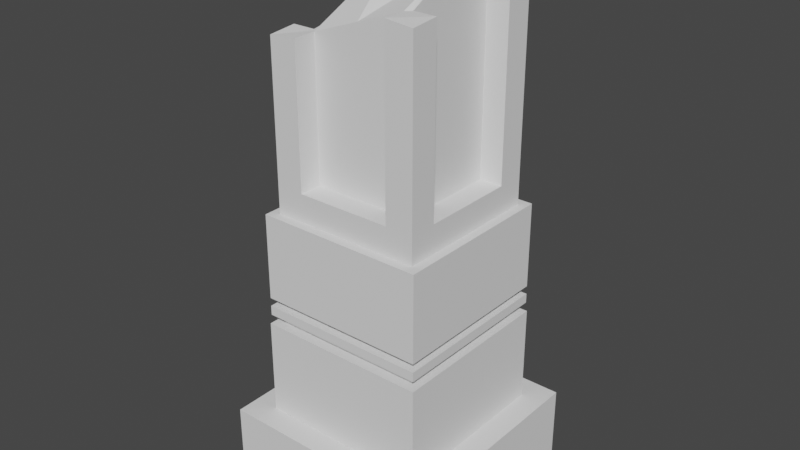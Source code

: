 # Source: column_break_1.blend  (saved by Blender 3.4.6; exported with 4.5.12 LTS)
import bpy
from mathutils import Matrix  # noqa: F401  (used for matrix-valued properties, if any)

bpy.ops.wm.read_factory_settings(use_empty=True)
scene = bpy.context.scene
scene.name = 'Scene'

# ---- collections
col_collection = bpy.data.collections.new('Collection'); scene.collection.children.link(col_collection)

# ---- world
world_world = bpy.data.worlds.new('World'); scene.world = world_world
world_world.use_nodes = True; world_world.node_tree.nodes.clear()
_N = world_world.node_tree.nodes; _L = world_world.node_tree.links
n0 = _N.new('ShaderNodeOutputWorld'); n0.name = 'World Output'; n0.location = (300, 300)
n1 = _N.new('ShaderNodeBackground'); n1.name = 'Background'; n1.location = (10, 300)
n1.inputs[0].default_value = (0.05088, 0.05088, 0.05088, 1.0)
_L.new(n1.outputs[0], n0.inputs[0])
n0.is_active_output = True
world_world.color = (0.05088, 0.05088, 0.05088)
world_world.use_sun_shadow = False
world_world.sun_shadow_jitter_overblur = 0.0

# ---- meshes
me_cube_001 = bpy.data.meshes.new('Cube.001')
me_cube_001.from_pydata([(-21.57, -21.57, -7.093), (-16.77, -16.77, 7.093), (-21.57, 21.57, -7.093), (-16.77, 16.77, 7.093), (21.57, -21.57, -7.093), (16.77, -16.77, 7.093), (21.57, 21.57, -7.093), (16.77, 16.77, 7.093), (-21.57, -21.57, 7.093), (-21.57, 21.57, 7.093), (21.57, 21.57, 7.093), (21.57, -21.57, 7.093), (-14.81, -14.81, 26.02), (-14.81, 14.81, 26.02), (14.81, 14.81, 26.02), (14.81, -14.81, 26.02), (-16.77, -16.77, 26.02), (-16.77, 16.77, 26.02), (16.77, 16.77, 26.02), (16.77, -16.77, 26.02), (-14.81, -14.81, 27.87), (-14.81, 14.81, 27.87), (14.81, 14.81, 27.87), (14.81, -14.81, 27.87), (-14.81, -14.81, 29.74), (-14.81, 14.81, 29.74), (14.81, 14.81, 29.74), (14.81, -14.81, 29.74), (-16.58, -16.58, 27.87), (-16.58, 16.58, 27.87), (16.58, 16.58, 27.87), (16.58, -16.58, 27.87), (-16.58, -16.58, 29.74), (-16.58, 16.58, 29.74), (16.58, 16.58, 29.74), (16.58, -16.58, 29.74), (-14.81, -14.81, 31.38), (-14.81, 14.81, 31.38), (14.81, 14.81, 31.38), (14.81, -14.81, 31.38), (-14.81, -14.81, 48.27), (-14.81, 14.81, 48.27), (14.81, 14.81, 48.27), (14.81, -14.81, 48.27), (-16.58, -16.58, 31.38), (-16.58, 16.58, 31.38), (16.58, 16.58, 31.38), (16.58, -16.58, 31.38), (-16.58, -16.58, 48.27), (-16.58, 16.58, 48.27), (16.58, 16.58, 48.27), (16.58, -16.58, 48.27), (14.81, -9.345, 53.73), (14.81, 9.345, 53.73), (-14.81, 9.345, 53.73), (-14.81, -9.345, 53.73), (-9.345, -14.81, 53.73), (9.345, -14.81, 53.73), (9.345, 14.81, 53.73), (-9.345, 14.81, 53.73), (9.371, 9.345, 53.73), (9.371, -9.345, 53.73), (-9.367, -9.345, 53.73), (-9.367, 9.345, 53.73), (9.345, -6.243, 53.73), (-9.345, -6.243, 53.73), (-9.345, 6.243, 53.73), (9.345, 6.243, 53.73), (10.32, 9.345, 53.73), (10.32, -9.345, 53.73), (-10.32, -9.345, 53.73), (-10.32, 9.345, 53.73), (9.345, -10.32, 53.73), (-9.345, -10.32, 53.73), (-9.345, 10.32, 53.73), (9.345, 10.32, 53.73), (14.81, -14.81, 87.32), (-14.81, 14.81, 83.29), (14.81, -9.345, 87.82), (-14.81, 9.345, 83.78), (9.345, -14.81, 87.82), (-9.345, 14.81, 83.78), (9.371, -9.345, 87.82), (-9.367, 9.345, 83.78), (9.345, -6.243, 87.82), (-9.345, 9.275, 83.78), (10.32, -9.345, 87.82), (-10.32, 9.345, 83.78), (9.345, -10.32, 87.82), (-9.345, 10.32, 83.78), (14.81, 14.81, 96.79), (-14.81, -14.81, 80.48), (14.81, 9.345, 97.29), (-14.81, -9.345, 80.98), (-9.345, -14.81, 80.98), (9.345, 14.81, 97.29), (9.371, 9.345, 97.29), (-9.367, -9.345, 80.98), (-9.345, -6.243, 80.98), (9.345, 10.3, 97.31), (10.32, 9.345, 97.29), (-10.32, -9.345, 80.98), (-9.345, -10.32, 80.98), (9.345, 10.32, 97.29), (-21.57, 0.0, -7.093), (-21.57, 0.0, 7.093), (21.57, 0.0, -7.093), (21.57, 0.0, 7.093), (-16.77, 0.0, 7.093), (16.77, 0.0, 7.093), (-16.77, 0.0, 26.02), (16.77, 0.0, 26.02), (-14.81, 0.0, 26.02), (14.81, 0.0, 26.02), (-14.81, 0.0, 27.87), (14.81, 0.0, 27.87), (-14.81, 0.0, 29.74), (14.81, 0.0, 29.74), (-16.58, 0.0, 27.87), (16.58, 0.0, 27.87), (-16.58, 0.0, 29.74), (16.58, 0.0, 29.74), (-14.81, 0.0, 31.38), (14.81, 0.0, 31.38), (-14.81, 0.0, 48.27), (14.81, 0.0, 48.27), (-16.58, 0.0, 31.38), (16.58, 0.0, 31.38), (-16.58, 0.0, 48.27), (16.58, 0.0, 48.27), (14.81, -9.537e-07, 53.73), (-14.81, 9.537e-07, 53.73), (9.371, -9.537e-07, 53.73), (-9.367, 9.537e-07, 53.73), (10.32, -9.537e-07, 53.73), (-10.32, 9.537e-07, 53.73), (10.32, 0.0, 92.55), (-10.32, 0.0, 82.38), (9.345, 0.0, 92.55), (-9.345, 0.0, 82.38), (0.159, 21.57, -7.093), (0.159, 21.57, 7.093), (0.159, -21.57, -7.093), (0.159, -21.57, 7.093), (0.1236, 16.77, 7.093), (0.1236, -16.77, 7.093), (0.1236, 16.77, 26.02), (0.1236, -16.77, 26.02), (0.1092, 14.81, 26.02), (0.1092, -14.81, 26.02), (0.1092, 14.81, 27.87), (0.1092, -14.81, 27.87), (0.1092, 14.81, 29.74), (0.1092, -14.81, 29.74), (0.1223, 16.58, 27.87), (0.1223, -16.58, 27.87), (0.1223, 16.58, 29.74), (0.1223, -16.58, 29.74), (0.1092, 14.81, 31.38), (0.1092, -14.81, 31.38), (0.1092, 14.81, 48.27), (0.1092, -14.81, 48.27), (0.1223, 16.58, 31.38), (0.1223, -16.58, 31.38), (0.1223, 16.58, 48.27), (0.1223, -16.58, 48.27), (0.0689, -14.81, 53.73), (0.0689, 14.81, 53.73), (0.0689, -6.243, 53.73), (0.0689, 6.243, 53.73), (0.0689, -10.32, 53.73), (0.0689, 10.32, 53.73), (0.0689, -10.32, 84.42), (0.0689, 10.32, 90.58), (0.0689, 0.0, 94.35), (0.159, 0.0, -7.093)], [], [(104, 105, 9, 2), (140, 141, 10, 6), (106, 107, 11, 4), (142, 143, 8, 0), (175, 106, 4, 142), (145, 5, 19, 147), (108, 3, 9, 105), (144, 7, 10, 141), (109, 5, 11, 107), (145, 1, 8, 143), (149, 15, 23, 151), (144, 3, 17, 146), (109, 7, 18, 111), (108, 1, 16, 110), (112, 13, 17, 110), (148, 14, 18, 146), (113, 15, 19, 111), (149, 12, 16, 147), (153, 24, 32, 157), (148, 13, 21, 150), (113, 14, 22, 115), (112, 12, 20, 114), (117, 26, 38, 123), (115, 22, 30, 119), (116, 25, 33, 120), (117, 27, 35, 121), (119, 30, 34, 121), (118, 28, 32, 120), (155, 31, 35, 157), (154, 29, 33, 156), (114, 20, 28, 118), (152, 26, 34, 156), (151, 23, 31, 155), (150, 21, 29, 154), (124, 41, 49, 128), (116, 24, 36, 122), (153, 27, 39, 159), (152, 25, 37, 158), (125, 43, 51, 129), (158, 37, 45, 162), (159, 39, 47, 163), (127, 46, 50, 129), (126, 44, 48, 128), (163, 47, 51, 165), (162, 45, 49, 164), (123, 38, 46, 127), (161, 40, 48, 165), (122, 36, 44, 126), (160, 42, 50, 164), (166, 57, 64, 168), (78, 52, 61, 82), (125, 42, 53, 130), (76, 43, 52, 78), (124, 40, 55, 131), (77, 41, 54, 79), (161, 43, 57, 166), (91, 40, 56, 94), (160, 41, 59, 167), (90, 42, 58, 95), (83, 63, 71, 87), (133, 62, 70, 135), (94, 56, 65, 98), (131, 55, 62, 133), (79, 54, 63, 83), (167, 59, 66, 169), (95, 58, 67, 99), (130, 53, 60, 132), (168, 64, 72, 170), (98, 65, 73, 102), (169, 66, 74, 171), (99, 67, 75, 103), (132, 60, 68, 134), (82, 61, 69, 86), (53, 92, 96, 60), (42, 90, 92, 53), (40, 91, 93, 55), (43, 76, 80, 57), (41, 77, 81, 59), (62, 97, 101, 70), (57, 80, 84, 64), (55, 93, 97, 62), (59, 81, 85, 66), (134, 68, 100, 136), (135, 70, 101, 137), (170, 72, 88, 172), (171, 74, 89, 173), (64, 84, 88, 72), (66, 85, 89, 74), (60, 96, 100, 68), (91, 94, 97, 93), (79, 83, 81, 77), (78, 82, 80, 76), (90, 95, 96, 92), (174, 139, 102, 172), (138, 88, 86, 136), (139, 89, 87, 137), (102, 139, 137, 101), (103, 138, 136, 100), (173, 89, 139, 174), (71, 135, 137, 87), (69, 134, 136, 86), (61, 132, 134, 69), (52, 130, 132, 61), (54, 131, 133, 63), (63, 133, 135, 71), (41, 124, 131, 54), (43, 125, 130, 52), (37, 122, 126, 45), (39, 123, 127, 47), (45, 126, 128, 49), (47, 127, 129, 51), (42, 125, 129, 50), (25, 116, 122, 37), (40, 124, 128, 48), (21, 114, 118, 29), (29, 118, 120, 33), (31, 119, 121, 35), (26, 117, 121, 34), (24, 116, 120, 32), (23, 115, 119, 31), (27, 117, 123, 39), (13, 112, 114, 21), (15, 113, 115, 23), (14, 113, 111, 18), (12, 112, 110, 16), (3, 108, 110, 17), (5, 109, 111, 19), (7, 109, 107, 10), (1, 108, 105, 8), (140, 6, 106, 175), (6, 10, 107, 106), (0, 8, 105, 104), (2, 140, 175, 104), (103, 173, 174, 138), (138, 174, 172, 88), (75, 171, 173, 103), (73, 170, 172, 102), (67, 169, 171, 75), (65, 168, 170, 73), (58, 167, 169, 67), (42, 160, 167, 58), (40, 161, 166, 56), (56, 166, 168, 65), (41, 160, 164, 49), (43, 161, 165, 51), (46, 162, 164, 50), (44, 163, 165, 48), (36, 159, 163, 44), (38, 158, 162, 46), (26, 152, 158, 38), (24, 153, 159, 36), (22, 150, 154, 30), (20, 151, 155, 28), (25, 152, 156, 33), (30, 154, 156, 34), (28, 155, 157, 32), (14, 148, 150, 22), (27, 153, 157, 35), (15, 149, 147, 19), (13, 148, 146, 17), (7, 144, 146, 18), (12, 149, 151, 20), (5, 145, 143, 11), (3, 144, 141, 9), (1, 145, 147, 16), (104, 175, 142, 0), (4, 11, 143, 142), (2, 9, 141, 140)])
_uv = me_cube_001.uv_layers.new(name='UVMap')
_uv.uv.foreach_set('vector', [0.375, 0.125, 0.625, 0.125, 0.625, 0.25, 0.375, 0.25, 0.375, 0.3759, 0.625, 0.3759, 0.625, 0.5, 0.375, 0.5, 0.375, 0.625, 0.625, 0.625, 0.625, 0.75, 0.375, 0.75, 0.375, 0.8741, 0.625, 0.8741, 0.625, 1.0, 0.375, 1.0, 0.2509, 0.625, 0.375, 0.625, 0.375, 0.75, 0.2509, 0.75, 0.7493, 0.7222, 0.6528, 0.7222, 0.6528, 0.7222, 0.7493, 0.7222, 0.8472, 0.625, 0.8472, 0.5278, 0.875, 0.5, 0.875, 0.625, 0.7493, 0.5278, 0.6528, 0.5278, 0.625, 0.5, 0.7491, 0.5, 0.6528, 0.625, 0.6528, 0.7222, 0.625, 0.75, 0.625, 0.625, 0.7493, 0.7222, 0.8472, 0.7222, 0.875, 0.75, 0.7491, 0.75, 0.7494, 0.7108, 0.6642, 0.7108, 0.6642, 0.7108, 0.7494, 0.7108, 0.7493, 0.5278, 0.8472, 0.5278, 0.8472, 0.5278, 0.7493, 0.5278, 0.6528, 0.625, 0.6528, 0.5278, 0.6528, 0.5278, 0.6528, 0.625, 0.8472, 0.625, 0.8472, 0.7222, 0.8472, 0.7222, 0.8472, 0.625, 0.8358, 0.625, 0.8358, 0.5392, 0.8472, 0.5278, 0.8472, 0.625, 0.7494, 0.5392, 0.6642, 0.5392, 0.6528, 0.5278, 0.7493, 0.5278, 0.6642, 0.625, 0.6642, 0.7108, 0.6528, 0.7222, 0.6528, 0.625, 0.7494, 0.7108, 0.8358, 0.7108, 0.8472, 0.7222, 0.7493, 0.7222, 0.7494, 0.7108, 0.8358, 0.7108, 0.8358, 0.7108, 0.7494, 0.7108, 0.7494, 0.5392, 0.8358, 0.5392, 0.8358, 0.5392, 0.7494, 0.5392, 0.6642, 0.625, 0.6642, 0.5392, 0.6642, 0.5392, 0.6642, 0.625, 0.8358, 0.625, 0.8358, 0.7108, 0.8358, 0.7108, 0.8358, 0.625, 0.6642, 0.625, 0.6642, 0.5392, 0.6642, 0.5392, 0.6642, 0.625, 0.6642, 0.625, 0.6642, 0.5392, 0.6642, 0.5392, 0.6642, 0.625, 0.8358, 0.625, 0.8358, 0.5392, 0.8358, 0.5392, 0.8358, 0.625, 0.6642, 0.625, 0.6642, 0.7108, 0.6642, 0.7108, 0.6642, 0.625, 0.6642, 0.625, 0.6642, 0.5392, 0.6642, 0.5392, 0.6642, 0.625, 0.8358, 0.625, 0.8358, 0.7108, 0.8358, 0.7108, 0.8358, 0.625, 0.7494, 0.7108, 0.6642, 0.7108, 0.6642, 0.7108, 0.7494, 0.7108, 0.7494, 0.5392, 0.8358, 0.5392, 0.8358, 0.5392, 0.7494, 0.5392, 0.8358, 0.625, 0.8358, 0.7108, 0.8358, 0.7108, 0.8358, 0.625, 0.7494, 0.5392, 0.6642, 0.5392, 0.6642, 0.5392, 0.7494, 0.5392, 0.7494, 0.7108, 0.6642, 0.7108, 0.6642, 0.7108, 0.7494, 0.7108, 0.7494, 0.5392, 0.8358, 0.5392, 0.8358, 0.5392, 0.7494, 0.5392, 0.8358, 0.625, 0.8358, 0.5392, 0.8358, 0.5392, 0.8358, 0.625, 0.8358, 0.625, 0.8358, 0.7108, 0.8358, 0.7108, 0.8358, 0.625, 0.7494, 0.7108, 0.6642, 0.7108, 0.6642, 0.7108, 0.7494, 0.7108, 0.7494, 0.5392, 0.8358, 0.5392, 0.8358, 0.5392, 0.7494, 0.5392, 0.6642, 0.625, 0.6642, 0.7108, 0.6642, 0.7108, 0.6642, 0.625, 0.7494, 0.5392, 0.8358, 0.5392, 0.8358, 0.5392, 0.7494, 0.5392, 0.7494, 0.7108, 0.6642, 0.7108, 0.6642, 0.7108, 0.7494, 0.7108, 0.6642, 0.625, 0.6642, 0.5392, 0.6642, 0.5392, 0.6642, 0.625, 0.8358, 0.625, 0.8358, 0.7108, 0.8358, 0.7108, 0.8358, 0.625, 0.7494, 0.7108, 0.6642, 0.7108, 0.6642, 0.7108, 0.7494, 0.7108, 0.7494, 0.5392, 0.8358, 0.5392, 0.8358, 0.5392, 0.7494, 0.5392, 0.6642, 0.625, 0.6642, 0.5392, 0.6642, 0.5392, 0.6642, 0.625, 0.7494, 0.7108, 0.8358, 0.7108, 0.8358, 0.7108, 0.7494, 0.7108, 0.8358, 0.625, 0.8358, 0.7108, 0.8358, 0.7108, 0.8358, 0.625, 0.7494, 0.5392, 0.6642, 0.5392, 0.6642, 0.5392, 0.7494, 0.5392, 0.7496, 0.7108, 0.6958, 0.7108, 0.6958, 0.7108, 0.7496, 0.7108, 0.6642, 0.6792, 0.6642, 0.6792, 0.6642, 0.6792, 0.6642, 0.6792, 0.6642, 0.625, 0.6642, 0.5392, 0.6642, 0.5708, 0.6642, 0.625, 0.6642, 0.7108, 0.6642, 0.7108, 0.6642, 0.6792, 0.6642, 0.6792, 0.8358, 0.625, 0.8358, 0.7108, 0.8358, 0.6792, 0.8358, 0.625, 0.8358, 0.5392, 0.8358, 0.5392, 0.8358, 0.5708, 0.8358, 0.5708, 0.7494, 0.7108, 0.6642, 0.7108, 0.6958, 0.7108, 0.7496, 0.7108, 0.8358, 0.7108, 0.8358, 0.7108, 0.8042, 0.7108, 0.8042, 0.7108, 0.7494, 0.5392, 0.8358, 0.5392, 0.8042, 0.5392, 0.7496, 0.5392, 0.6642, 0.5392, 0.6642, 0.5392, 0.6958, 0.5392, 0.6958, 0.5392, 0.8358, 0.5708, 0.8358, 0.5708, 0.8358, 0.5708, 0.8358, 0.5708, 0.8358, 0.625, 0.8358, 0.6792, 0.8358, 0.6792, 0.8358, 0.625, 0.8042, 0.7108, 0.8042, 0.7108, 0.8042, 0.7108, 0.8042, 0.7108, 0.8358, 0.625, 0.8358, 0.6792, 0.8358, 0.6792, 0.8358, 0.625, 0.8358, 0.5708, 0.8358, 0.5708, 0.8358, 0.5708, 0.8358, 0.5708, 0.7496, 0.5392, 0.8042, 0.5392, 0.8042, 0.5392, 0.7496, 0.5392, 0.6958, 0.5392, 0.6958, 0.5392, 0.6958, 0.5392, 0.6958, 0.5392, 0.6642, 0.625, 0.6642, 0.5708, 0.6642, 0.5708, 0.6642, 0.625, 0.7496, 0.7108, 0.6958, 0.7108, 0.6958, 0.7108, 0.7496, 0.7108, 0.8042, 0.7108, 0.8042, 0.7108, 0.8042, 0.7108, 0.8042, 0.7108, 0.7496, 0.5392, 0.8042, 0.5392, 0.8042, 0.5392, 0.7496, 0.5392, 0.6958, 0.5392, 0.6958, 0.5392, 0.6958, 0.5392, 0.6958, 0.5392, 0.6642, 0.625, 0.6642, 0.5708, 0.6642, 0.5708, 0.6642, 0.625, 0.6642, 0.6792, 0.6642, 0.6792, 0.6642, 0.6792, 0.6642, 0.6792, 0.6642, 0.5708, 0.6642, 0.5708, 0.6642, 0.5708, 0.6642, 0.5708, 0.6642, 0.5392, 0.6642, 0.5392, 0.6642, 0.5708, 0.6642, 0.5708, 0.8358, 0.7108, 0.8358, 0.7108, 0.8358, 0.6792, 0.8358, 0.6792, 0.6642, 0.7108, 0.6642, 0.7108, 0.6958, 0.7108, 0.6958, 0.7108, 0.8358, 0.5392, 0.8358, 0.5392, 0.8042, 0.5392, 0.8042, 0.5392, 0.8358, 0.6792, 0.8358, 0.6792, 0.8358, 0.6792, 0.8358, 0.6792, 0.6958, 0.7108, 0.6958, 0.7108, 0.6958, 0.7108, 0.6958, 0.7108, 0.8358, 0.6792, 0.8358, 0.6792, 0.8358, 0.6792, 0.8358, 0.6792, 0.8042, 0.5392, 0.8042, 0.5392, 0.8042, 0.5392, 0.8042, 0.5392, 0.6642, 0.625, 0.6642, 0.5708, 0.6642, 0.5708, 0.6642, 0.625, 0.8358, 0.625, 0.8358, 0.6792, 0.8358, 0.6792, 0.8358, 0.625, 0.7496, 0.7108, 0.6958, 0.7108, 0.6958, 0.7108, 0.7496, 0.7108, 0.7496, 0.5392, 0.8042, 0.5392, 0.8042, 0.5392, 0.7496, 0.5392, 0.6958, 0.7108, 0.6958, 0.7108, 0.6958, 0.7108, 0.6958, 0.7108, 0.8042, 0.5392, 0.8042, 0.5392, 0.8042, 0.5392, 0.8042, 0.5392, 0.6642, 0.5708, 0.6642, 0.5708, 0.6642, 0.5708, 0.6642, 0.5708, 0.8358, 0.7108, 0.8042, 0.7108, 0.8358, 0.6792, 0.8358, 0.6792, 0.8358, 0.5708, 0.8358, 0.5708, 0.8042, 0.5392, 0.8358, 0.5392, 0.6642, 0.6792, 0.6642, 0.6792, 0.6958, 0.7108, 0.6642, 0.7108, 0.6642, 0.5392, 0.6958, 0.5392, 0.6642, 0.5708, 0.6642, 0.5708, 0.7496, 0.625, 0.8042, 0.625, 0.8042, 0.7108, 0.7496, 0.7108, 0.6958, 0.625, 0.6958, 0.7108, 0.6642, 0.6792, 0.6642, 0.625, 0.8042, 0.625, 0.8042, 0.5392, 0.8358, 0.5708, 0.8358, 0.625, 0.8042, 0.7108, 0.8042, 0.625, 0.8358, 0.625, 0.8358, 0.6792, 0.6958, 0.5392, 0.6958, 0.625, 0.6642, 0.625, 0.6642, 0.5708, 0.7496, 0.5392, 0.8042, 0.5392, 0.8042, 0.625, 0.7496, 0.625, 0.8358, 0.5708, 0.8358, 0.625, 0.8358, 0.625, 0.8358, 0.5708, 0.6642, 0.6792, 0.6642, 0.625, 0.6642, 0.625, 0.6642, 0.6792, 0.6642, 0.6792, 0.6642, 0.625, 0.6642, 0.625, 0.6642, 0.6792, 0.6642, 0.6792, 0.6642, 0.625, 0.6642, 0.625, 0.6642, 0.6792, 0.8358, 0.5708, 0.8358, 0.625, 0.8358, 0.625, 0.8358, 0.5708, 0.8358, 0.5708, 0.8358, 0.625, 0.8358, 0.625, 0.8358, 0.5708, 0.8358, 0.5392, 0.8358, 0.625, 0.8358, 0.625, 0.8358, 0.5708, 0.6642, 0.7108, 0.6642, 0.625, 0.6642, 0.625, 0.6642, 0.6792, 0.8358, 0.5392, 0.8358, 0.625, 0.8358, 0.625, 0.8358, 0.5392, 0.6642, 0.7108, 0.6642, 0.625, 0.6642, 0.625, 0.6642, 0.7108, 0.8358, 0.5392, 0.8358, 0.625, 0.8358, 0.625, 0.8358, 0.5392, 0.6642, 0.7108, 0.6642, 0.625, 0.6642, 0.625, 0.6642, 0.7108, 0.6642, 0.5392, 0.6642, 0.625, 0.6642, 0.625, 0.6642, 0.5392, 0.8358, 0.5392, 0.8358, 0.625, 0.8358, 0.625, 0.8358, 0.5392, 0.8358, 0.7108, 0.8358, 0.625, 0.8358, 0.625, 0.8358, 0.7108, 0.8358, 0.5392, 0.8358, 0.625, 0.8358, 0.625, 0.8358, 0.5392, 0.8358, 0.5392, 0.8358, 0.625, 0.8358, 0.625, 0.8358, 0.5392, 0.6642, 0.7108, 0.6642, 0.625, 0.6642, 0.625, 0.6642, 0.7108, 0.6642, 0.5392, 0.6642, 0.625, 0.6642, 0.625, 0.6642, 0.5392, 0.8358, 0.7108, 0.8358, 0.625, 0.8358, 0.625, 0.8358, 0.7108, 0.6642, 0.7108, 0.6642, 0.625, 0.6642, 0.625, 0.6642, 0.7108, 0.6642, 0.7108, 0.6642, 0.625, 0.6642, 0.625, 0.6642, 0.7108, 0.8358, 0.5392, 0.8358, 0.625, 0.8358, 0.625, 0.8358, 0.5392, 0.6642, 0.7108, 0.6642, 0.625, 0.6642, 0.625, 0.6642, 0.7108, 0.6642, 0.5392, 0.6642, 0.625, 0.6528, 0.625, 0.6528, 0.5278, 0.8358, 0.7108, 0.8358, 0.625, 0.8472, 0.625, 0.8472, 0.7222, 0.8472, 0.5278, 0.8472, 0.625, 0.8472, 0.625, 0.8472, 0.5278, 0.6528, 0.7222, 0.6528, 0.625, 0.6528, 0.625, 0.6528, 0.7222, 0.6528, 0.5278, 0.6528, 0.625, 0.625, 0.625, 0.625, 0.5, 0.8472, 0.7222, 0.8472, 0.625, 0.875, 0.625, 0.875, 0.75, 0.2509, 0.5, 0.375, 0.5, 0.375, 0.625, 0.2509, 0.625, 0.375, 0.5, 0.625, 0.5, 0.625, 0.625, 0.375, 0.625, 0.375, 0.0, 0.625, 0.0, 0.625, 0.125, 0.375, 0.125, 0.125, 0.5, 0.2509, 0.5, 0.2509, 0.625, 0.125, 0.625, 0.6958, 0.5392, 0.7496, 0.5392, 0.7496, 0.625, 0.6958, 0.625, 0.6958, 0.625, 0.7496, 0.625, 0.7496, 0.7108, 0.6958, 0.7108, 0.6958, 0.5392, 0.7496, 0.5392, 0.7496, 0.5392, 0.6958, 0.5392, 0.8042, 0.7108, 0.7496, 0.7108, 0.7496, 0.7108, 0.8042, 0.7108, 0.6958, 0.5392, 0.7496, 0.5392, 0.7496, 0.5392, 0.6958, 0.5392, 0.8042, 0.7108, 0.7496, 0.7108, 0.7496, 0.7108, 0.8042, 0.7108, 0.6958, 0.5392, 0.7496, 0.5392, 0.7496, 0.5392, 0.6958, 0.5392, 0.6642, 0.5392, 0.7494, 0.5392, 0.7496, 0.5392, 0.6958, 0.5392, 0.8358, 0.7108, 0.7494, 0.7108, 0.7496, 0.7108, 0.8042, 0.7108, 0.8042, 0.7108, 0.7496, 0.7108, 0.7496, 0.7108, 0.8042, 0.7108, 0.8358, 0.5392, 0.7494, 0.5392, 0.7494, 0.5392, 0.8358, 0.5392, 0.6642, 0.7108, 0.7494, 0.7108, 0.7494, 0.7108, 0.6642, 0.7108, 0.6642, 0.5392, 0.7494, 0.5392, 0.7494, 0.5392, 0.6642, 0.5392, 0.8358, 0.7108, 0.7494, 0.7108, 0.7494, 0.7108, 0.8358, 0.7108, 0.8358, 0.7108, 0.7494, 0.7108, 0.7494, 0.7108, 0.8358, 0.7108, 0.6642, 0.5392, 0.7494, 0.5392, 0.7494, 0.5392, 0.6642, 0.5392, 0.6642, 0.5392, 0.7494, 0.5392, 0.7494, 0.5392, 0.6642, 0.5392, 0.8358, 0.7108, 0.7494, 0.7108, 0.7494, 0.7108, 0.8358, 0.7108, 0.6642, 0.5392, 0.7494, 0.5392, 0.7494, 0.5392, 0.6642, 0.5392, 0.8358, 0.7108, 0.7494, 0.7108, 0.7494, 0.7108, 0.8358, 0.7108, 0.8358, 0.5392, 0.7494, 0.5392, 0.7494, 0.5392, 0.8358, 0.5392, 0.6642, 0.5392, 0.7494, 0.5392, 0.7494, 0.5392, 0.6642, 0.5392, 0.8358, 0.7108, 0.7494, 0.7108, 0.7494, 0.7108, 0.8358, 0.7108, 0.6642, 0.5392, 0.7494, 0.5392, 0.7494, 0.5392, 0.6642, 0.5392, 0.6642, 0.7108, 0.7494, 0.7108, 0.7494, 0.7108, 0.6642, 0.7108, 0.6642, 0.7108, 0.7494, 0.7108, 0.7493, 0.7222, 0.6528, 0.7222, 0.8358, 0.5392, 0.7494, 0.5392, 0.7493, 0.5278, 0.8472, 0.5278, 0.6528, 0.5278, 0.7493, 0.5278, 0.7493, 0.5278, 0.6528, 0.5278, 0.8358, 0.7108, 0.7494, 0.7108, 0.7494, 0.7108, 0.8358, 0.7108, 0.6528, 0.7222, 0.7493, 0.7222, 0.7491, 0.75, 0.625, 0.75, 0.8472, 0.5278, 0.7493, 0.5278, 0.7491, 0.5, 0.875, 0.5, 0.8472, 0.7222, 0.7493, 0.7222, 0.7493, 0.7222, 0.8472, 0.7222, 0.125, 0.625, 0.2509, 0.625, 0.2509, 0.75, 0.125, 0.75, 0.375, 0.75, 0.625, 0.75, 0.625, 0.8741, 0.375, 0.8741, 0.375, 0.25, 0.625, 0.25, 0.625, 0.3759, 0.375, 0.3759])
me_cube_001.update()

# ---- objects
ob_cube = bpy.data.objects.new('Cube', me_cube_001)

# ---- transforms, parenting, visibility, modifiers, constraints
ob_cube.location = (0.0, 0.0, 0.0)

# ---- collection membership
col_collection.objects.link(ob_cube)

# ---- scene / render settings (as saved in the file)
scene.frame_start = 1; scene.frame_end = 250; scene.frame_set(1)
scene.render.engine = 'BLENDER_EEVEE_NEXT'
scene.cycles.sampling_pattern = 'TABULATED_SOBOL'
scene.cycles.use_light_tree = False
scene.view_settings.view_transform = 'Filmic'
bpy.context.view_layer.update()

# ---- added for rendering (the .blend has no active camera and no usable light): camera, sun
cam_auto = bpy.data.cameras.new('AutoCamera')
cam_auto.lens = 50.0
cam_auto.sensor_width = 36.0
cam_auto.clip_end = 1963.33
ob_auto_camera = bpy.data.objects.new('AutoCamera', cam_auto)
scene.collection.objects.link(ob_auto_camera)
ob_auto_camera.location = (111.871, -134.246, 134.603)
ob_auto_camera.rotation_euler = (1.09748, -7.21219e-08, 0.694738)
scene.camera = ob_auto_camera
light_auto_sun = bpy.data.lights.new('AutoSun', 'SUN')
light_auto_sun.energy = 3.0
light_auto_sun.angle = 0.0523599
ob_auto_sun = bpy.data.objects.new('AutoSun', light_auto_sun)
scene.collection.objects.link(ob_auto_sun)
ob_auto_sun.rotation_euler = (0.872665, 0.174533, 0.523599)
bpy.context.view_layer.update()
